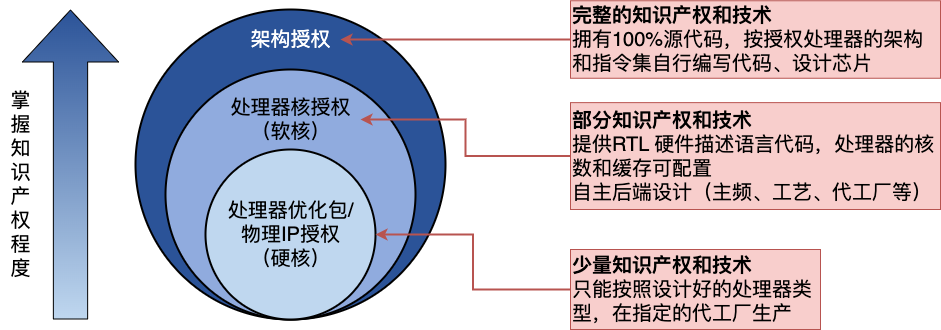

The diagram above was exported from draw.io. Its source (the exported page's mxGraphModel, read from the mxfile embedded in the PNG):
<mxGraphModel dx="1717" dy="926" grid="1" gridSize="10" guides="1" tooltips="1" connect="1" arrows="1" fold="1" page="0" pageScale="1" pageWidth="827" pageHeight="1169" background="#ffffff" math="0" shadow="0">
  <root>
    <mxCell id="0" />
    <mxCell id="1" parent="0" />
    <mxCell id="daSRqivF3NhX9rG5QizD-54" value="" style="ellipse;whiteSpace=wrap;html=1;aspect=fixed;strokeWidth=2;fillColor=#2b5398;" vertex="1" parent="1">
      <mxGeometry x="355" y="330" width="310" height="310" as="geometry" />
    </mxCell>
    <mxCell id="daSRqivF3NhX9rG5QizD-53" value="" style="ellipse;whiteSpace=wrap;html=1;aspect=fixed;strokeWidth=2;fillColor=#90abde;" vertex="1" parent="1">
      <mxGeometry x="385" y="390" width="250" height="250" as="geometry" />
    </mxCell>
    <mxCell id="daSRqivF3NhX9rG5QizD-52" value="" style="ellipse;whiteSpace=wrap;html=1;aspect=fixed;fillColor=#bfd7ef;strokeWidth=2;" vertex="1" parent="1">
      <mxGeometry x="425" y="470" width="170" height="170" as="geometry" />
    </mxCell>
    <mxCell id="daSRqivF3NhX9rG5QizD-55" value="" style="shape=flexArrow;endArrow=classic;html=1;rounded=0;width=34.285714285714285;endSize=17;fillColor=#2b5398;gradientColor=#bfd7ef;endWidth=60.816326530612244;" edge="1" parent="1">
      <mxGeometry width="50" height="50" relative="1" as="geometry">
        <mxPoint x="290" y="640" as="sourcePoint" />
        <mxPoint x="290" y="330" as="targetPoint" />
      </mxGeometry>
    </mxCell>
    <mxCell id="daSRqivF3NhX9rG5QizD-57" value="&lt;font style=&quot;font-size: 20px;&quot;&gt;掌&lt;br&gt;握&lt;br&gt;知&lt;br&gt;识&lt;br&gt;产&lt;br&gt;权&lt;br&gt;程&lt;br&gt;度&lt;/font&gt;" style="text;html=1;align=center;verticalAlign=middle;resizable=0;points=[];autosize=1;strokeColor=none;fillColor=none;" vertex="1" parent="1">
      <mxGeometry x="220" y="400" width="40" height="210" as="geometry" />
    </mxCell>
    <mxCell id="daSRqivF3NhX9rG5QizD-58" value="&lt;font style=&quot;font-size: 20px;&quot;&gt;处理器优化包/&lt;br&gt;物理IP授权&lt;br&gt;（硬核）&lt;/font&gt;" style="text;html=1;align=center;verticalAlign=middle;resizable=0;points=[];autosize=1;strokeColor=none;fillColor=none;" vertex="1" parent="1">
      <mxGeometry x="435" y="510" width="150" height="90" as="geometry" />
    </mxCell>
    <mxCell id="daSRqivF3NhX9rG5QizD-62" value="&lt;font style=&quot;font-size: 20px;&quot;&gt;处理器核授权&lt;br&gt;（软核）&lt;/font&gt;" style="text;html=1;align=center;verticalAlign=middle;resizable=0;points=[];autosize=1;strokeColor=none;fillColor=none;" vertex="1" parent="1">
      <mxGeometry x="440" y="410" width="140" height="60" as="geometry" />
    </mxCell>
    <mxCell id="daSRqivF3NhX9rG5QizD-63" value="&lt;font style=&quot;font-size: 20px;&quot; color=&quot;#ffffff&quot;&gt;架构授权&lt;/font&gt;" style="text;html=1;align=center;verticalAlign=middle;resizable=0;points=[];autosize=1;strokeColor=none;fillColor=none;" vertex="1" parent="1">
      <mxGeometry x="460" y="340" width="100" height="40" as="geometry" />
    </mxCell>
    <mxCell id="daSRqivF3NhX9rG5QizD-70" style="edgeStyle=orthogonalEdgeStyle;rounded=0;orthogonalLoop=1;jettySize=auto;html=1;fillColor=#f8cecc;strokeColor=#b85450;strokeWidth=2;" edge="1" parent="1" source="daSRqivF3NhX9rG5QizD-64" target="daSRqivF3NhX9rG5QizD-52">
      <mxGeometry relative="1" as="geometry" />
    </mxCell>
    <mxCell id="daSRqivF3NhX9rG5QizD-64" value="&lt;font style=&quot;font-size: 20px;&quot;&gt;&lt;b&gt;少量知识产权和技术&lt;/b&gt;&lt;br&gt;只能按照设计好的处理器类型，在指定的代工厂生产&lt;/font&gt;" style="rounded=0;whiteSpace=wrap;html=1;align=left;fillColor=#f8cecc;strokeColor=#b85450;" vertex="1" parent="1">
      <mxGeometry x="790" y="570" width="250" height="80" as="geometry" />
    </mxCell>
    <mxCell id="daSRqivF3NhX9rG5QizD-71" style="edgeStyle=orthogonalEdgeStyle;rounded=0;orthogonalLoop=1;jettySize=auto;html=1;fillColor=#f8cecc;strokeColor=#b85450;strokeWidth=2;" edge="1" parent="1" source="daSRqivF3NhX9rG5QizD-66" target="daSRqivF3NhX9rG5QizD-62">
      <mxGeometry relative="1" as="geometry" />
    </mxCell>
    <mxCell id="daSRqivF3NhX9rG5QizD-66" value="&lt;font style=&quot;font-size: 20px;&quot;&gt;&lt;b&gt;部分知识产权和技术&lt;/b&gt;&lt;br&gt;提供RTL 硬件描述语言代码，处理器的核数和缓存可配置&lt;br&gt;自主后端设计（主频、工艺、代工厂等）&lt;/font&gt;" style="rounded=0;whiteSpace=wrap;html=1;align=left;fillColor=#f8cecc;strokeColor=#b85450;" vertex="1" parent="1">
      <mxGeometry x="790" y="423.13" width="370" height="106.87" as="geometry" />
    </mxCell>
    <mxCell id="daSRqivF3NhX9rG5QizD-72" style="edgeStyle=orthogonalEdgeStyle;rounded=0;orthogonalLoop=1;jettySize=auto;html=1;fillColor=#f8cecc;strokeColor=#b85450;strokeWidth=2;" edge="1" parent="1" source="daSRqivF3NhX9rG5QizD-69" target="daSRqivF3NhX9rG5QizD-63">
      <mxGeometry relative="1" as="geometry" />
    </mxCell>
    <mxCell id="daSRqivF3NhX9rG5QizD-69" value="&lt;font style=&quot;font-size: 20px;&quot;&gt;&lt;b&gt;完整的知识产权和技术&lt;/b&gt;&lt;br&gt;拥有100%源代码，按授权处理器的架构和指令集自行编写代码、设计芯片&lt;/font&gt;" style="rounded=0;whiteSpace=wrap;html=1;align=left;fillColor=#f8cecc;strokeColor=#b85450;" vertex="1" parent="1">
      <mxGeometry x="790" y="321.25" width="370" height="77.5" as="geometry" />
    </mxCell>
  </root>
</mxGraphModel>